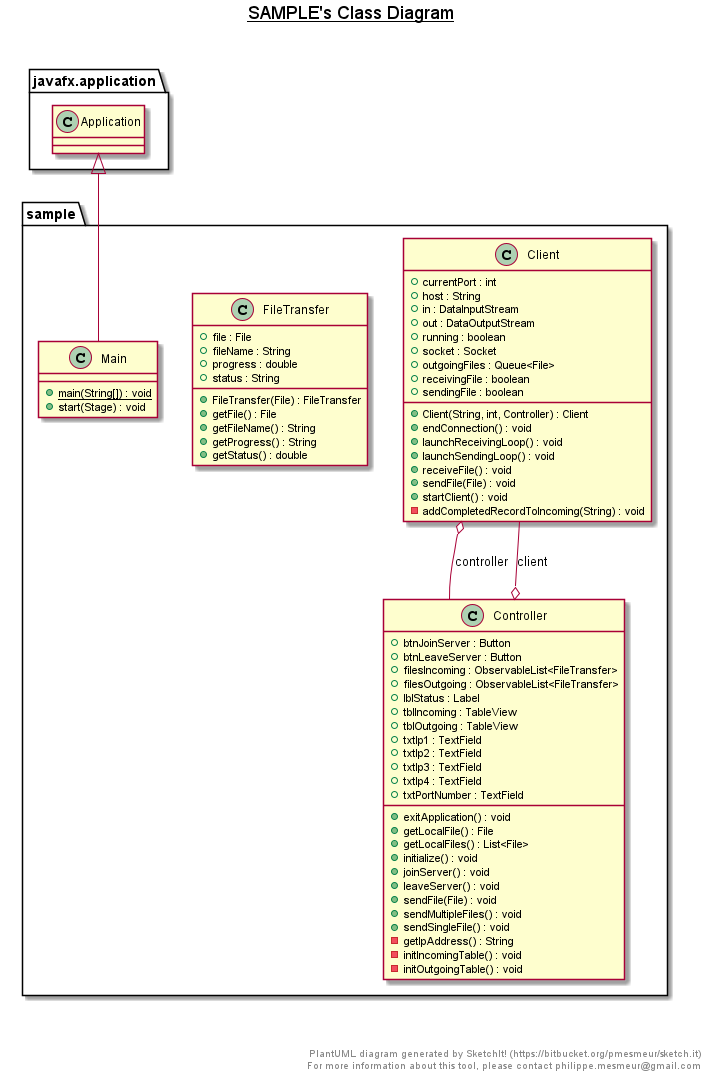

The diagram above was rendered by PlantUML. Its source (embedded in the PNG):
@startuml

title __SAMPLE's Class Diagram__\n

  namespace sample {
    class sample.Client {
        + currentPort : int
        + host : String
        + in : DataInputStream
        + out : DataOutputStream
        + running : boolean
        + socket : Socket
        + outgoingFiles : Queue<File>
        + receivingFile : boolean
        + sendingFile : boolean
        + Client(String, int, Controller) : Client
        + endConnection() : void
        + launchReceivingLoop() : void
        + launchSendingLoop() : void
        + receiveFile() : void
        + sendFile(File) : void
        + startClient() : void
        - addCompletedRecordToIncoming(String) : void
    }
  }
  

  namespace sample {
    class sample.Controller {
        + btnJoinServer : Button
        + btnLeaveServer : Button
        + filesIncoming : ObservableList<FileTransfer>
        + filesOutgoing : ObservableList<FileTransfer>
        + lblStatus : Label
        + tblIncoming : TableView
        + tblOutgoing : TableView
        + txtIp1 : TextField
        + txtIp2 : TextField
        + txtIp3 : TextField
        + txtIp4 : TextField
        + txtPortNumber : TextField
        + exitApplication() : void
        + getLocalFile() : File
        + getLocalFiles() : List<File>
        + initialize() : void
        + joinServer() : void
        + leaveServer() : void
        + sendFile(File) : void
        + sendMultipleFiles() : void
        + sendSingleFile() : void
        - getIpAddress() : String
        - initIncomingTable() : void
        - initOutgoingTable() : void
    }
  }
  

  namespace sample {
    class sample.FileTransfer {
        + file : File
        + fileName : String
        + progress : double
        + status : String
        + FileTransfer(File) : FileTransfer
        + getFile() : File
        + getFileName() : String
        + getProgress() : String
        + getStatus() : double
    }
  }
  

  namespace sample {
    class sample.Main {
        {static} + main(String[]) : void
        + start(Stage) : void
    }
  }
  

  sample.Client o-- sample.Controller : controller
  sample.Controller o-- sample.Client : client
  sample.Main -up-|> javafx.application.Application


right footer


PlantUML diagram generated by SketchIt! (https://bitbucket.org/pmesmeur/sketch.it)
For more information about this tool, please contact philippe.mesmeur@gmail.com
endfooter

@enduml